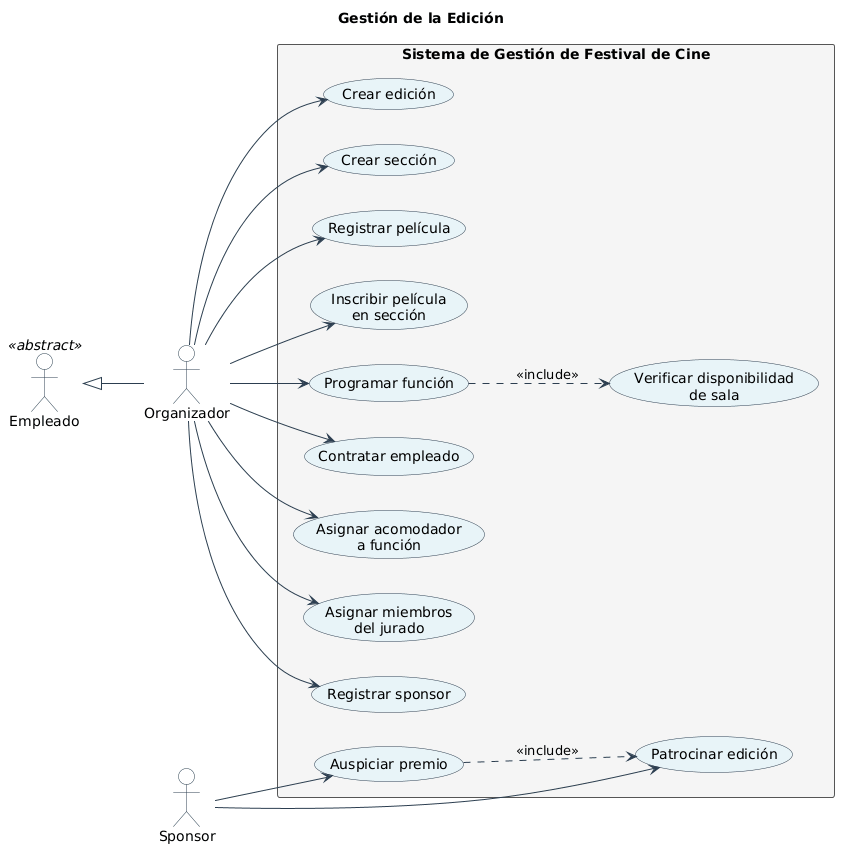

The diagram above was rendered by PlantUML. Its source (embedded in the PNG):
@startuml
' ============================
' CONFIGURACIÓN VISUAL
' ============================
skinparam shadowing false
skinparam packageStyle rectangle
skinparam actor {
  BackgroundColor #FEFEFE
  BorderColor #2C3E50
}
skinparam usecase {
  BackgroundColor #E8F4F8
  BorderColor #2C3E50
  ArrowColor #2C3E50
}
skinparam package {
  BackgroundColor #F5F5F5
  BorderColor #555555
  FontStyle bold
}

left to right direction

title Gestión de la Edición

' ============================
' ACTORES
' ============================
actor "Empleado" as Emp <<abstract>>
actor "Organizador" as Org
actor "Sponsor" as Sp

Emp <|-- Org

' ============================
' CASOS DE USO
' ============================
rectangle "Sistema de Gestión de Festival de Cine" {
  usecase "Crear edición" as UC1
  usecase "Crear sección" as UC2
  usecase "Registrar película" as UC3
  usecase "Inscribir película\nen sección" as UC4
  usecase "Programar función" as UC5
  usecase "Verificar disponibilidad\nde sala" as UC6
  usecase "Contratar empleado" as UC7
  usecase "Asignar acomodador\na función" as UC8
  usecase "Asignar miembros\ndel jurado" as UC9
  usecase "Registrar sponsor" as UC10
  usecase "Patrocinar edición" as UC11
  usecase "Auspiciar premio" as UC12
}

' ============================
' RELACIONES ACTOR - CASO DE USO
' ============================
Org --> UC1
Org --> UC2
Org --> UC3
Org --> UC4
Org --> UC5
Org --> UC7
Org --> UC8
Org --> UC9
Org --> UC10

Sp --> UC11
Sp --> UC12

' ============================
' INCLUDES / EXTENDS
' ============================
UC5 ..> UC6 : <<include>>
UC12 ..> UC11 : <<include>>
@enduml